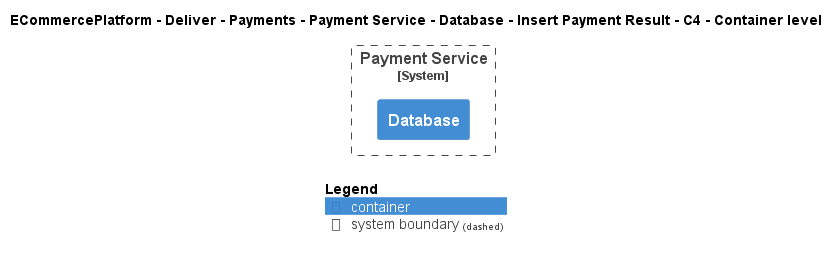

The diagram above was rendered by PlantUML. Its source (embedded in the PNG):
@startuml
!include ..\..\..\..\..\..\..\..\..\.c4s\C4_Container.puml

AddElementTag("c4interflow:lifecycle:new", $bgColor=green, $fontColor=#ffffff, $borderColor=green, $shadowing="False")
AddElementTag("c4interflow:lifecycle:changed", $bgColor=orange, $fontColor=#ffffff, $borderColor=orange, $shadowing="False")
AddElementTag("c4interflow:lifecycle:removed", $bgColor=red, $fontColor=#ffffff, $borderColor=red, $shadowing="False")

AddRelTag("c4interflow:lifecycle:new", $textColor=green, $lineColor=green)
AddRelTag("c4interflow:lifecycle:changed", $textColor=orange, $lineColor=orange)
AddRelTag("c4interflow:lifecycle:removed", $textColor=red, $lineColor=red)

SHOW_PERSON_PORTRAIT()
LAYOUT_TOP_DOWN()

skinparam linetype polyline

title ECommercePlatform - Deliver - Payments - Payment Service - Database - Insert Payment Result - C4 - Container level


System_Boundary(ECommercePlatform.Deliver.Payments.SoftwareSystems.PaymentService, "Payment Service") {
    Container(ECommercePlatform.Deliver.Payments.SoftwareSystems.PaymentService.Containers.Database, "Database", "", "")
}



SHOW_LEGEND()
@enduml